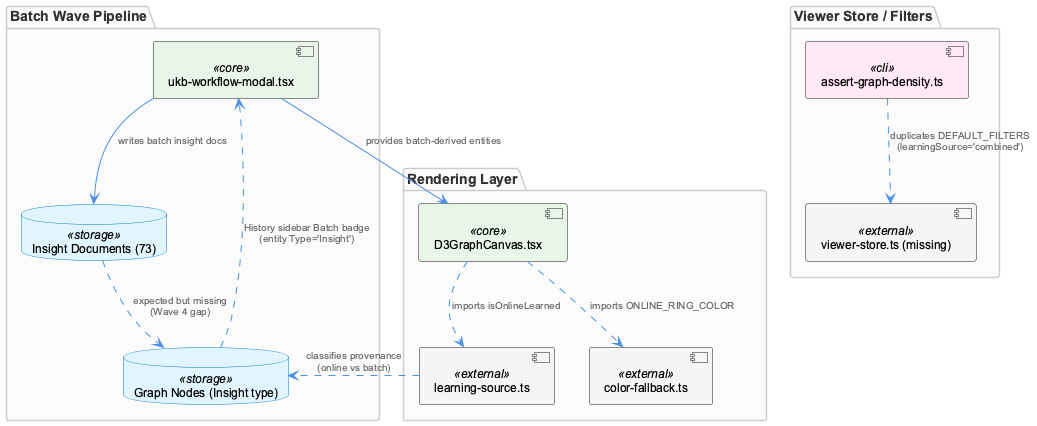

The diagram above was rendered by PlantUML. Its source (embedded in the PNG):
@startuml
!include /Users/Q284340/Agentic/coding/docs/puml/_standard-style.puml

package "Rendering Layer" {
  component "D3GraphCanvas.tsx" as canvas <<core>>
  component "learning-source.ts" as learnsrc <<external>>
  component "color-fallback.ts" as colorfb <<external>>
}

package "Viewer Store / Filters" {
  component "viewer-store.ts (missing)" as store <<external>>
  component "assert-graph-density.ts" as assertscript <<cli>>
}

package "Batch Wave Pipeline" {
  component "ukb-workflow-modal.tsx" as modal <<core>>
  database "Insight Documents (73)" as insightdocs <<storage>>
  database "Graph Nodes (Insight type)" as insightnodes <<storage>>
}

canvas ..> learnsrc : "imports isOnlineLearned"
canvas ..> colorfb : "imports ONLINE_RING_COLOR"

assertscript ..> store : "duplicates DEFAULT_FILTERS\n(learningSource='combined')"

modal --> insightdocs : "writes batch insight docs"
insightdocs ..> insightnodes : "expected but missing\n(Wave 4 gap)"
insightnodes ..> modal : "History sidebar Batch badge\n(entity Type='Insight')"

modal --> canvas : "provides batch-derived entities"
learnsrc ..> insightnodes : "classifies provenance\n(online vs batch)"

@enduml